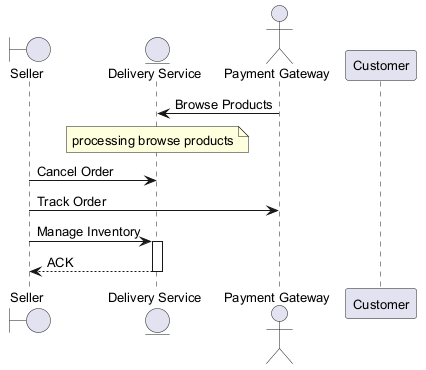

The diagram above was rendered by PlantUML. Its source (embedded in the PNG):
@startuml
skinparam backgroundColor #FFFFFF
skinparam classBackgroundColor #F1F8E9
skinparam classBorderColor #33691E
skinparam defaultFontSize 13
boundary "Seller" as S
entity "Delivery Service" as DS
actor "Payment Gateway" as PG
participant "Customer" as C
PG -> DS : Browse Products
note over DS : processing browse products
S -> DS : Cancel Order
S -> PG : Track Order
S -> DS : Manage Inventory
activate DS
DS --> S : ACK
deactivate DS
@enduml